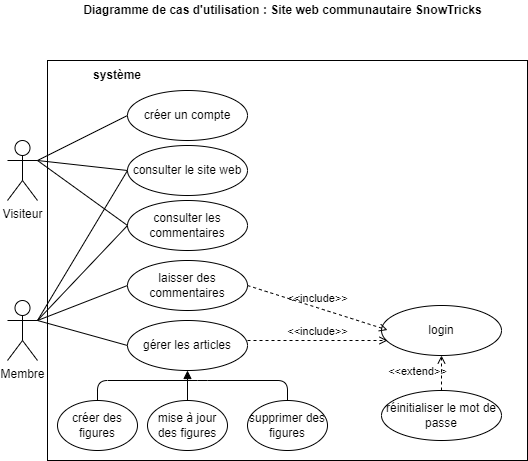

The diagram above was exported from draw.io. Its source (the exported page's mxGraphModel, read from the mxfile embedded in the PNG):
<mxGraphModel dx="868" dy="450" grid="1" gridSize="10" guides="1" tooltips="1" connect="1" arrows="1" fold="1" page="1" pageScale="1" pageWidth="827" pageHeight="1169" math="0" shadow="0">
  <root>
    <mxCell id="0" />
    <mxCell id="1" parent="0" />
    <mxCell id="6" value="" style="rounded=0;whiteSpace=wrap;html=1;" parent="1" vertex="1">
      <mxGeometry x="80" y="80" width="480" height="400" as="geometry" />
    </mxCell>
    <mxCell id="21" style="edgeStyle=none;html=1;exitX=1;exitY=0.3333333333333333;exitDx=0;exitDy=0;exitPerimeter=0;entryX=0;entryY=0.5;entryDx=0;entryDy=0;endArrow=none;endFill=0;" parent="1" source="2" target="8" edge="1">
      <mxGeometry relative="1" as="geometry" />
    </mxCell>
    <mxCell id="22" style="edgeStyle=none;html=1;exitX=1;exitY=0.3333333333333333;exitDx=0;exitDy=0;exitPerimeter=0;entryX=0;entryY=0.5;entryDx=0;entryDy=0;endArrow=none;endFill=0;" parent="1" source="2" target="10" edge="1">
      <mxGeometry relative="1" as="geometry" />
    </mxCell>
    <mxCell id="23" style="edgeStyle=none;html=1;exitX=1;exitY=0.3333333333333333;exitDx=0;exitDy=0;exitPerimeter=0;entryX=0;entryY=0.5;entryDx=0;entryDy=0;endArrow=none;endFill=0;" parent="1" source="2" target="9" edge="1">
      <mxGeometry relative="1" as="geometry" />
    </mxCell>
    <mxCell id="2" value="Visiteur" style="shape=umlActor;verticalLabelPosition=bottom;verticalAlign=top;html=1;" parent="1" vertex="1">
      <mxGeometry x="40" y="160" width="30" height="60" as="geometry" />
    </mxCell>
    <mxCell id="24" style="edgeStyle=none;html=1;exitX=1;exitY=0.3333333333333333;exitDx=0;exitDy=0;exitPerimeter=0;entryX=0;entryY=0.5;entryDx=0;entryDy=0;endArrow=none;endFill=0;" parent="1" source="3" target="10" edge="1">
      <mxGeometry relative="1" as="geometry" />
    </mxCell>
    <mxCell id="25" style="edgeStyle=none;html=1;exitX=1;exitY=0.3333333333333333;exitDx=0;exitDy=0;exitPerimeter=0;entryX=0;entryY=0.5;entryDx=0;entryDy=0;endArrow=none;endFill=0;" parent="1" source="3" target="12" edge="1">
      <mxGeometry relative="1" as="geometry" />
    </mxCell>
    <mxCell id="26" style="edgeStyle=none;html=1;exitX=1;exitY=0.3333333333333333;exitDx=0;exitDy=0;exitPerimeter=0;entryX=0;entryY=0.5;entryDx=0;entryDy=0;endArrow=none;endFill=0;" parent="1" source="3" target="9" edge="1">
      <mxGeometry relative="1" as="geometry" />
    </mxCell>
    <mxCell id="27" style="edgeStyle=none;html=1;exitX=1;exitY=0.3333333333333333;exitDx=0;exitDy=0;exitPerimeter=0;entryX=0;entryY=0.5;entryDx=0;entryDy=0;endArrow=none;endFill=0;" parent="1" source="3" target="11" edge="1">
      <mxGeometry relative="1" as="geometry" />
    </mxCell>
    <mxCell id="3" value="Membre" style="shape=umlActor;verticalLabelPosition=bottom;verticalAlign=top;html=1;" parent="1" vertex="1">
      <mxGeometry x="40" y="320" width="30" height="60" as="geometry" />
    </mxCell>
    <mxCell id="5" value="&lt;b&gt;Diagramme de cas d'utilisation : Site web communautaire SnowTricks&lt;/b&gt;" style="text;html=1;align=center;verticalAlign=middle;resizable=0;points=[];autosize=1;strokeColor=none;" parent="1" vertex="1">
      <mxGeometry x="110" y="20" width="410" height="20" as="geometry" />
    </mxCell>
    <mxCell id="7" value="&lt;b&gt;système&lt;/b&gt;" style="text;html=1;strokeColor=none;fillColor=none;align=center;verticalAlign=middle;whiteSpace=wrap;rounded=0;" parent="1" vertex="1">
      <mxGeometry x="80" y="90" width="140" height="10" as="geometry" />
    </mxCell>
    <mxCell id="8" value="créer un compte" style="ellipse;whiteSpace=wrap;html=1;" parent="1" vertex="1">
      <mxGeometry x="160" y="110" width="120" height="50" as="geometry" />
    </mxCell>
    <mxCell id="9" value="consulter les commentaires" style="ellipse;whiteSpace=wrap;html=1;" parent="1" vertex="1">
      <mxGeometry x="160" y="220" width="120" height="50" as="geometry" />
    </mxCell>
    <mxCell id="10" value="consulter le site web" style="ellipse;whiteSpace=wrap;html=1;" parent="1" vertex="1">
      <mxGeometry x="160" y="165" width="120" height="50" as="geometry" />
    </mxCell>
    <mxCell id="11" value="gérer les articles" style="ellipse;whiteSpace=wrap;html=1;" parent="1" vertex="1">
      <mxGeometry x="160" y="340" width="120" height="50" as="geometry" />
    </mxCell>
    <mxCell id="12" value="laisser des commentaires" style="ellipse;whiteSpace=wrap;html=1;" parent="1" vertex="1">
      <mxGeometry x="160" y="280" width="120" height="50" as="geometry" />
    </mxCell>
    <mxCell id="13" value="réinitialiser le mot de passe" style="ellipse;whiteSpace=wrap;html=1;" parent="1" vertex="1">
      <mxGeometry x="414" y="410" width="120" height="50" as="geometry" />
    </mxCell>
    <mxCell id="14" value="login" style="ellipse;whiteSpace=wrap;html=1;" parent="1" vertex="1">
      <mxGeometry x="414" y="325" width="120" height="50" as="geometry" />
    </mxCell>
    <mxCell id="34" style="edgeStyle=none;html=1;entryX=0.5;entryY=0;entryDx=0;entryDy=0;endArrow=none;endFill=0;" parent="1" source="15" target="18" edge="1">
      <mxGeometry relative="1" as="geometry">
        <Array as="points">
          <mxPoint x="130" y="400" />
          <mxPoint x="230" y="400" />
          <mxPoint x="320" y="400" />
        </Array>
      </mxGeometry>
    </mxCell>
    <mxCell id="15" value="créer des figures" style="ellipse;whiteSpace=wrap;html=1;" parent="1" vertex="1">
      <mxGeometry x="90" y="420" width="80" height="50" as="geometry" />
    </mxCell>
    <mxCell id="18" value="supprimer des figures" style="ellipse;whiteSpace=wrap;html=1;" parent="1" vertex="1">
      <mxGeometry x="280" y="420" width="80" height="50" as="geometry" />
    </mxCell>
    <mxCell id="35" value="" style="edgeStyle=none;html=1;endArrow=block;endFill=1;entryX=0.5;entryY=1;entryDx=0;entryDy=0;" parent="1" source="19" target="11" edge="1">
      <mxGeometry relative="1" as="geometry">
        <mxPoint x="220" y="400" as="targetPoint" />
      </mxGeometry>
    </mxCell>
    <mxCell id="19" value="mise à jour des figures" style="ellipse;whiteSpace=wrap;html=1;" parent="1" vertex="1">
      <mxGeometry x="180" y="420" width="80" height="50" as="geometry" />
    </mxCell>
    <mxCell id="29" value="&amp;lt;&amp;lt;include&amp;gt;&amp;gt;" style="html=1;verticalAlign=bottom;labelBackgroundColor=none;endArrow=open;endFill=0;dashed=1;" parent="1" edge="1">
      <mxGeometry width="160" relative="1" as="geometry">
        <mxPoint x="280" y="360" as="sourcePoint" />
        <mxPoint x="420" y="360" as="targetPoint" />
      </mxGeometry>
    </mxCell>
    <mxCell id="31" value="&amp;lt;&amp;lt;include&amp;gt;&amp;gt;" style="html=1;verticalAlign=bottom;labelBackgroundColor=none;endArrow=open;endFill=0;dashed=1;exitX=1;exitY=0.5;exitDx=0;exitDy=0;" parent="1" source="12" edge="1">
      <mxGeometry width="160" relative="1" as="geometry">
        <mxPoint x="260" y="349.5" as="sourcePoint" />
        <mxPoint x="420" y="349.5" as="targetPoint" />
      </mxGeometry>
    </mxCell>
    <mxCell id="32" value="&amp;lt;&amp;lt;extend&amp;gt;&amp;gt;" style="html=1;verticalAlign=bottom;labelBackgroundColor=none;endArrow=open;endFill=0;dashed=1;entryX=0.5;entryY=1;entryDx=0;entryDy=0;exitX=0.5;exitY=0;exitDx=0;exitDy=0;" parent="1" source="13" target="14" edge="1">
      <mxGeometry x="-0.4286" y="24" width="160" relative="1" as="geometry">
        <mxPoint x="414" y="390" as="sourcePoint" />
        <mxPoint x="574" y="390" as="targetPoint" />
        <mxPoint as="offset" />
      </mxGeometry>
    </mxCell>
  </root>
</mxGraphModel>